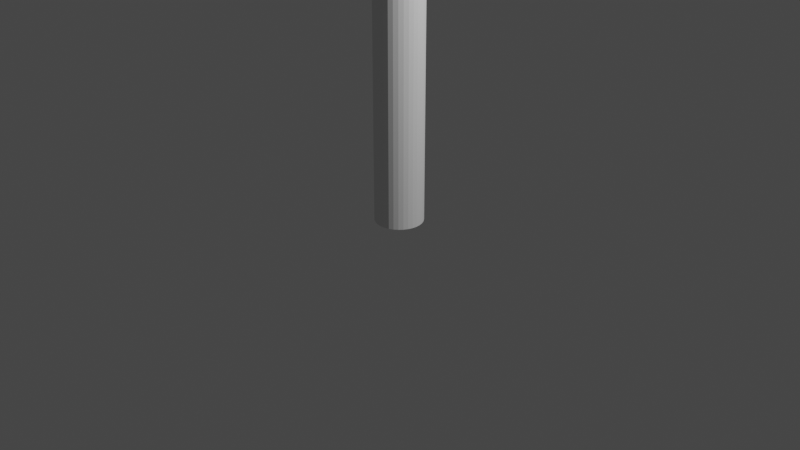 # Source: plstmichel.blend  (saved by Blender 2.90.8; exported with 4.5.12 LTS)
import bpy
from mathutils import Matrix  # noqa: F401  (used for matrix-valued properties, if any)

bpy.ops.wm.read_factory_settings(use_empty=True)
scene = bpy.context.scene
scene.name = 'Scene'

# ---- collections
col_collection = bpy.data.collections.new('Collection'); scene.collection.children.link(col_collection)

# ---- world
world_world = bpy.data.worlds.new('World'); scene.world = world_world
world_world.use_nodes = True; world_world.node_tree.nodes.clear()
_N = world_world.node_tree.nodes; _L = world_world.node_tree.links
n0 = _N.new('ShaderNodeOutputWorld'); n0.name = 'World Output'; n0.location = (300, 300)
n1 = _N.new('ShaderNodeBackground'); n1.name = 'Background'; n1.location = (10, 300)
n1.inputs[0].default_value = (0.05088, 0.05088, 0.05088, 1.0)
_L.new(n1.outputs[0], n0.inputs[0])
n0.is_active_output = True
world_world.color = (0.05088, 0.05088, 0.05088)
world_world.use_sun_shadow = False
world_world.sun_shadow_jitter_overblur = 0.0

# ---- cameras
cam_camera = bpy.data.cameras.new('Camera')
cam_camera.clip_end = 100.0
cam_camera.ortho_scale = 7.314

# ---- lights
light_light = bpy.data.lights.new('Light', 'POINT')
light_light.transmission_factor = 0.0
light_light.energy = 1000.0
light_light.shadow_soft_size = 0.1
light_light.shadow_maximum_resolution = 0.006
light_light.use_absolute_resolution = True

# ---- meshes
me_cylinder = bpy.data.meshes.new('Cylinder')
me_cylinder.from_pydata([(-8.021e-08, 0.2521, 0.0), (-8.021e-08, 0.2521, 10.01), (0.04917, 0.2472, 0.0), (0.04917, 0.2472, 10.01), (0.09646, 0.2329, 0.0), (0.09646, 0.2329, 10.01), (0.14, 0.2096, 0.0), (0.14, 0.2096, 10.01), (0.1782, 0.1782, 0.0), (0.1782, 0.1782, 10.01), (0.2096, 0.14, 0.0), (0.2096, 0.14, 10.01), (0.2329, 0.09646, 0.0), (0.2329, 0.09646, 10.01), (0.2472, 0.04917, 0.0), (0.2472, 0.04917, 10.01), (0.2521, -2.683e-08, 0.0), (0.2521, -2.683e-08, 10.01), (0.2472, -0.04917, 0.0), (0.2472, -0.04917, 10.01), (0.2329, -0.09646, 0.0), (0.2329, -0.09646, 10.01), (0.2096, -0.14, 0.0), (0.2096, -0.14, 10.01), (0.1782, -0.1782, 0.0), (0.1782, -0.1782, 10.01), (0.14, -0.2096, 0.0), (0.14, -0.2096, 10.01), (0.09646, -0.2329, 0.0), (0.09646, -0.2329, 10.01), (0.04917, -0.2472, 0.0), (0.04917, -0.2472, 10.01), (-1.623e-07, -0.2521, 0.0), (-1.623e-07, -0.2521, 10.01), (-0.04917, -0.2472, 0.0), (-0.04917, -0.2472, 10.01), (-0.09646, -0.2329, 0.0), (-0.09646, -0.2329, 10.01), (-0.14, -0.2096, 0.0), (-0.14, -0.2096, 10.01), (-0.1782, -0.1782, 0.0), (-0.1782, -0.1782, 10.01), (-0.2096, -0.14, 0.0), (-0.2096, -0.14, 10.01), (-0.2329, -0.09646, 0.0), (-0.2329, -0.09646, 10.01), (-0.2472, -0.04917, 0.0), (-0.2472, -0.04917, 10.01), (-0.2521, 1.975e-07, 0.0), (-0.2521, 1.975e-07, 10.01), (-0.2472, 0.04917, 0.0), (-0.2472, 0.04917, 10.01), (-0.2329, 0.09646, 0.0), (-0.2329, 0.09646, 10.01), (-0.2096, 0.14, 0.0), (-0.2096, 0.14, 10.01), (-0.1782, 0.1782, 0.0), (-0.1782, 0.1782, 10.01), (-0.14, 0.2096, 0.0), (-0.14, 0.2096, 10.01), (-0.09646, 0.2329, 0.0), (-0.09646, 0.2329, 10.01), (-0.04917, 0.2472, 0.0), (-0.04917, 0.2472, 10.01)], [], [(0, 1, 3, 2), (2, 3, 5, 4), (4, 5, 7, 6), (6, 7, 9, 8), (8, 9, 11, 10), (10, 11, 13, 12), (12, 13, 15, 14), (14, 15, 17, 16), (16, 17, 19, 18), (18, 19, 21, 20), (20, 21, 23, 22), (22, 23, 25, 24), (24, 25, 27, 26), (26, 27, 29, 28), (28, 29, 31, 30), (30, 31, 33, 32), (32, 33, 35, 34), (34, 35, 37, 36), (36, 37, 39, 38), (38, 39, 41, 40), (40, 41, 43, 42), (42, 43, 45, 44), (44, 45, 47, 46), (46, 47, 49, 48), (48, 49, 51, 50), (50, 51, 53, 52), (52, 53, 55, 54), (54, 55, 57, 56), (56, 57, 59, 58), (58, 59, 61, 60), (3, 1, 63, 61, 59, 57, 55, 53, 51, 49, 47, 45, 43, 41, 39, 37, 35, 33, 31, 29, 27, 25, 23, 21, 19, 17, 15, 13, 11, 9, 7, 5), (60, 61, 63, 62), (62, 63, 1, 0), (0, 2, 4, 6, 8, 10, 12, 14, 16, 18, 20, 22, 24, 26, 28, 30, 32, 34, 36, 38, 40, 42, 44, 46, 48, 50, 52, 54, 56, 58, 60, 62)])
_uv = me_cylinder.uv_layers.new(name='UVMap')
_uv.uv.foreach_set('vector', [0.5937, 0.0, 0.5937, 1.0, 0.5723, 1.0, 0.5723, 7.445e-10, 0.5723, 7.445e-10, 0.5723, 1.0, 0.5541, 1.0, 0.5541, 7.445e-10, 0.5541, 0.0, 0.5541, 1.0, 0.5327, 1.0, 0.5327, 1.241e-09, 0.5327, 1.241e-09, 0.5327, 1.0, 0.5089, 1.0, 0.5089, 1.771e-09, 0.5089, 1.771e-09, 0.5089, 1.0, 0.4837, 1.0, 0.4837, 8.339e-10, 0.4837, 8.339e-10, 0.4837, 1.0, 0.458, 1.0, 0.458, 1.021e-09, 0.458, 1.021e-09, 0.458, 1.0, 0.4327, 1.0, 0.4327, 1.281e-09, 0.4327, 1.281e-09, 0.4327, 1.0, 0.409, 1.0, 0.409, 1.824e-09, 0.409, 1.824e-09, 0.409, 1.0, 0.3876, 1.0, 0.3876, 9.237e-10, 0.3876, 9.237e-10, 0.3876, 1.0, 0.3694, 1.0, 0.3694, 1.932e-09, 0.3694, 0.0, 0.3694, 1.0, 0.348, 1.0, 0.348, 3.723e-10, 0.348, 3.723e-10, 0.348, 1.0, 0.3242, 1.0, 0.3242, 5.584e-10, 0.3242, 5.584e-10, 0.3242, 1.0, 0.299, 1.0, 0.299, 7.445e-10, 0.299, 7.445e-10, 0.299, 1.0, 0.2733, 1.0, 0.2733, 1.675e-09, 0.2733, 1.675e-09, 0.2733, 1.0, 0.248, 1.0, 0.248, 1.303e-09, 0.248, 1.303e-09, 0.248, 1.0, 0.2243, 1.0, 0.2243, 1.675e-09, 0.2243, 1.675e-09, 0.2243, 1.0, 0.2029, 1.0, 0.2029, 2.234e-09, 0.2029, 2.234e-09, 0.2029, 1.0, 0.1847, 1.0, 0.1847, 2.42e-09, 0.1847, 8.347e-10, 0.1847, 1.0, 0.1633, 1.0, 0.1633, 1.145e-09, 0.1633, 1.145e-09, 0.1633, 1.0, 0.1395, 1.0, 0.1395, 0.0, 0.1395, 0.0, 0.1395, 1.0, 0.1143, 1.0, 0.1143, 1.855e-09, 0.1143, 1.855e-09, 0.1143, 1.0, 0.08858, 1.0, 0.08858, 2.228e-09, 0.08858, 2.228e-09, 0.08858, 1.0, 0.06335, 1.0, 0.06335, 2.593e-09, 0.06335, 2.593e-09, 0.06335, 1.0, 0.03958, 1.0, 0.03958, 3.682e-09, 0.03958, 3.682e-09, 0.03958, 1.0, 0.01819, 1.0, 0.01819, 3.992e-09, 0.01819, 3.992e-09, 0.01819, 1.0, 5.508e-07, 1.0, 0.0, 3.511e-09, 0.7388, 0.0, 0.7388, 1.0, 0.7174, 1.0, 0.7174, 7.445e-10, 0.7174, 7.445e-10, 0.7174, 1.0, 0.6936, 1.0, 0.6936, 1.489e-09, 0.6936, 1.489e-09, 0.6936, 1.0, 0.6684, 1.0, 0.6684, 7.445e-10, 0.6684, 7.445e-10, 0.6684, 1.0, 0.6427, 1.0, 0.6427, 7.445e-10, 1.0, 0.0226, 1.0, 0.02754, 0.995, 0.03238, 0.9851, 0.03694, 0.9708, 0.04105, 0.9527, 0.04454, 0.9313, 0.04728, 0.9075, 0.04917, 0.8823, 0.05013, 0.8565, 0.05013, 0.8313, 0.04917, 0.8075, 0.04728, 0.7861, 0.04454, 0.768, 0.04105, 0.7537, 0.03694, 0.7438, 0.03238, 0.7388, 0.02754, 0.7388, 0.0226, 0.7438, 0.01776, 0.7537, 0.01319, 0.768, 0.009088, 0.7861, 0.005596, 0.8075, 0.002853, 0.8313, 0.0009633, 0.8565, 2.978e-09, 0.8823, 0.0, 0.9075, 0.0009633, 0.9313, 0.002853, 0.9527, 0.005596, 0.9708, 0.009088, 0.9851, 0.01319, 0.995, 0.01776, 0.6427, 7.445e-10, 0.6427, 1.0, 0.6174, 1.0, 0.6174, 7.445e-10, 0.6174, 7.445e-10, 0.6174, 1.0, 0.5937, 1.0, 0.5937, 0.0, 0.7388, 0.07767, 0.7388, 0.07273, 0.7438, 0.06789, 0.7537, 0.06333, 0.768, 0.05922, 0.7861, 0.05573, 0.8075, 0.05299, 0.8313, 0.0511, 0.8565, 0.05013, 0.8823, 0.05013, 0.9075, 0.0511, 0.9313, 0.05299, 0.9527, 0.05573, 0.9708, 0.05922, 0.9851, 0.06333, 0.995, 0.06789, 1.0, 0.07273, 1.0, 0.07767, 0.995, 0.08251, 0.9851, 0.08707, 0.9708, 0.09118, 0.9527, 0.09467, 0.9313, 0.09741, 0.9075, 0.0993, 0.8823, 0.1003, 0.8565, 0.1003, 0.8313, 0.0993, 0.8075, 0.09741, 0.7861, 0.09467, 0.768, 0.09118, 0.7537, 0.08707, 0.7438, 0.08251])
me_cylinder.use_remesh_fix_poles = True
me_cylinder.use_remesh_preserve_attributes = False
me_cylinder.use_mirror_vertex_groups = False
me_cylinder.update()

# ---- objects
ob_light = bpy.data.objects.new('Light', light_light)
ob_camera = bpy.data.objects.new('Camera', cam_camera)
ob_paal = bpy.data.objects.new('paal', me_cylinder)

# ---- transforms, parenting, visibility, modifiers, constraints
ob_light.location = (4.076, 1.005, 5.904)
ob_light.rotation_euler = (0.6503, 0.05522, 1.866)
ob_light.lock_rotations_4d = False
ob_light.empty_display_type = 'ARROWS'
ob_light.color = (0.0, 0.0, 0.0, 0.0)
ob_light.lineart.crease_threshold = 0.0
ob_camera.location = (7.359, -6.926, 4.958)
ob_camera.rotation_euler = (1.109, 0.0, 0.8149)
ob_camera.lock_rotations_4d = False
ob_camera.empty_display_type = 'ARROWS'
ob_camera.color = (0.0, 0.0, 0.0, 0.0)
ob_camera.display_type = 'WIRE'
ob_camera.lineart.crease_threshold = 0.0
ob_paal.location = (1.187e-07, 2.85e-07, 0.0)
ob_paal.lineart.crease_threshold = 0.0

# ---- collection membership
col_collection.objects.link(ob_light)
col_collection.objects.link(ob_camera)
col_collection.objects.link(ob_paal)

# ---- scene / render settings (as saved in the file)
scene.camera = ob_camera
scene.frame_start = 1; scene.frame_end = 250; scene.frame_set(1)
scene.render.engine = 'BLENDER_EEVEE_NEXT'
scene.cycles.use_denoising = False
scene.cycles.samples = 128
scene.cycles.sampling_pattern = 'TABULATED_SOBOL'
scene.cycles.use_adaptive_sampling = False
scene.cycles.use_light_tree = False
scene.view_settings.view_transform = 'Filmic'
bpy.context.view_layer.update()
